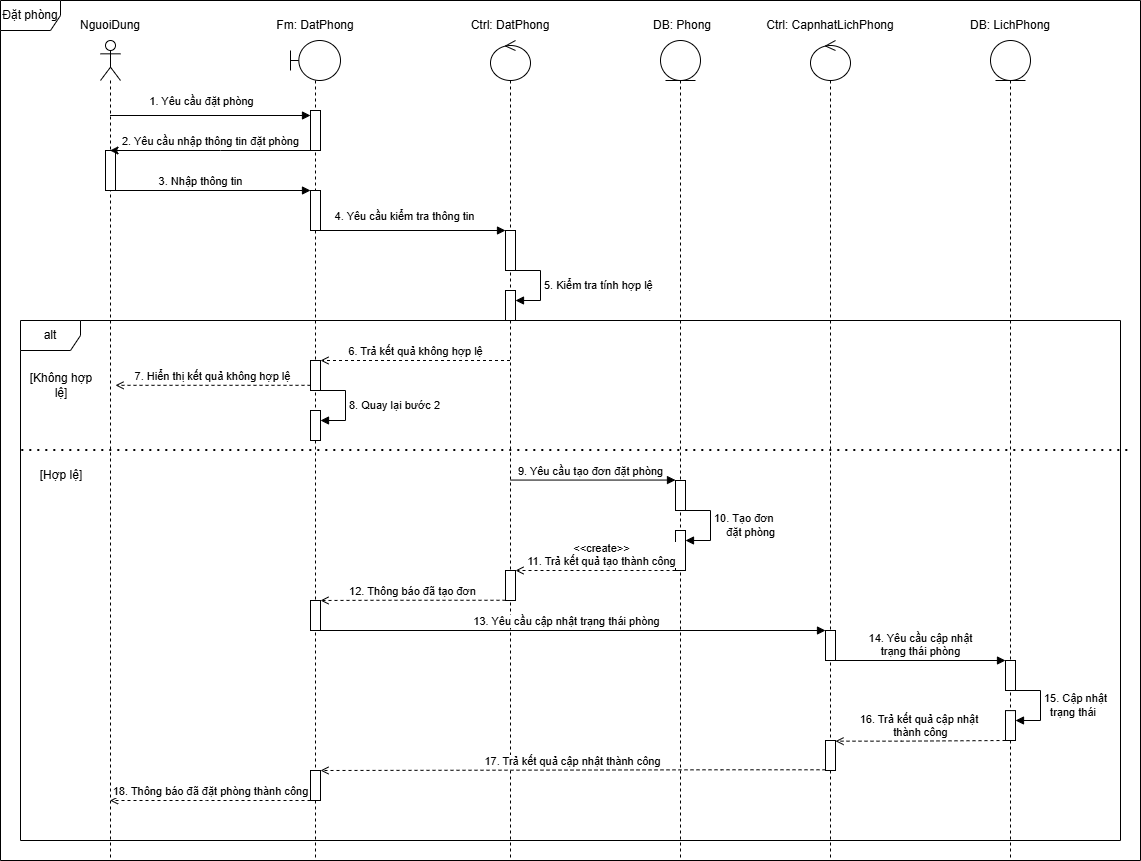

The diagram above was exported from draw.io. Its source (the exported page's mxGraphModel, read from the mxfile embedded in the PNG):
<mxGraphModel dx="1030" dy="596" grid="1" gridSize="10" guides="1" tooltips="1" connect="1" arrows="1" fold="1" page="1" pageScale="1" pageWidth="827" pageHeight="1169" math="0" shadow="0">
  <root>
    <mxCell id="0" />
    <mxCell id="1" parent="0" />
    <mxCell id="vjS4ptjxI8FUD6ji3mCR-1" parent="1" style="shape=umlFrame;whiteSpace=wrap;html=1;pointerEvents=0;" value="Đặt phòng" vertex="1">
      <mxGeometry height="860" width="1140" x="570" y="460" as="geometry" />
    </mxCell>
    <mxCell id="vjS4ptjxI8FUD6ji3mCR-2" parent="1" style="shape=umlLifeline;perimeter=lifelinePerimeter;whiteSpace=wrap;html=1;container=1;dropTarget=0;collapsible=0;recursiveResize=0;outlineConnect=0;portConstraint=eastwest;newEdgeStyle={&quot;curved&quot;:0,&quot;rounded&quot;:0};participant=umlActor;" value="" vertex="1">
      <mxGeometry height="820" width="20" x="670" y="500" as="geometry" />
    </mxCell>
    <mxCell id="vjS4ptjxI8FUD6ji3mCR-3" parent="vjS4ptjxI8FUD6ji3mCR-2" style="html=1;points=[[0,0,0,0,5],[0,1,0,0,-5],[1,0,0,0,5],[1,1,0,0,-5]];perimeter=orthogonalPerimeter;outlineConnect=0;targetShapes=umlLifeline;portConstraint=eastwest;newEdgeStyle={&quot;curved&quot;:0,&quot;rounded&quot;:0};" value="" vertex="1">
      <mxGeometry height="40" width="10" x="5" y="110" as="geometry" />
    </mxCell>
    <mxCell id="vjS4ptjxI8FUD6ji3mCR-4" parent="1" style="shape=umlLifeline;perimeter=lifelinePerimeter;whiteSpace=wrap;html=1;container=1;dropTarget=0;collapsible=0;recursiveResize=0;outlineConnect=0;portConstraint=eastwest;newEdgeStyle={&quot;curved&quot;:0,&quot;rounded&quot;:0};participant=umlBoundary;" value="" vertex="1">
      <mxGeometry height="820" width="50" x="860" y="500" as="geometry" />
    </mxCell>
    <mxCell id="vjS4ptjxI8FUD6ji3mCR-5" parent="vjS4ptjxI8FUD6ji3mCR-4" style="html=1;points=[[0,0,0,0,5],[0,1,0,0,-5],[1,0,0,0,5],[1,1,0,0,-5]];perimeter=orthogonalPerimeter;outlineConnect=0;targetShapes=umlLifeline;portConstraint=eastwest;newEdgeStyle={&quot;curved&quot;:0,&quot;rounded&quot;:0};" value="" vertex="1">
      <mxGeometry height="40" width="10" x="20" y="70" as="geometry" />
    </mxCell>
    <mxCell id="vjS4ptjxI8FUD6ji3mCR-6" parent="vjS4ptjxI8FUD6ji3mCR-4" style="html=1;points=[[0,0,0,0,5],[0,1,0,0,-5],[1,0,0,0,5],[1,1,0,0,-5]];perimeter=orthogonalPerimeter;outlineConnect=0;targetShapes=umlLifeline;portConstraint=eastwest;newEdgeStyle={&quot;curved&quot;:0,&quot;rounded&quot;:0};" value="" vertex="1">
      <mxGeometry height="40" width="10" x="20" y="150" as="geometry" />
    </mxCell>
    <mxCell id="vjS4ptjxI8FUD6ji3mCR-7" parent="1" style="shape=umlLifeline;perimeter=lifelinePerimeter;whiteSpace=wrap;html=1;container=1;dropTarget=0;collapsible=0;recursiveResize=0;outlineConnect=0;portConstraint=eastwest;newEdgeStyle={&quot;curved&quot;:0,&quot;rounded&quot;:0};participant=umlControl;" value="" vertex="1">
      <mxGeometry height="820" width="40" x="1060" y="500" as="geometry" />
    </mxCell>
    <mxCell id="vjS4ptjxI8FUD6ji3mCR-8" parent="vjS4ptjxI8FUD6ji3mCR-7" style="html=1;points=[[0,0,0,0,5],[0,1,0,0,-5],[1,0,0,0,5],[1,1,0,0,-5]];perimeter=orthogonalPerimeter;outlineConnect=0;targetShapes=umlLifeline;portConstraint=eastwest;newEdgeStyle={&quot;curved&quot;:0,&quot;rounded&quot;:0};" value="" vertex="1">
      <mxGeometry height="40" width="10" x="15" y="190" as="geometry" />
    </mxCell>
    <mxCell id="vjS4ptjxI8FUD6ji3mCR-9" parent="vjS4ptjxI8FUD6ji3mCR-7" style="html=1;points=[[0,0,0,0,5],[0,1,0,0,-5],[1,0,0,0,5],[1,1,0,0,-5]];perimeter=orthogonalPerimeter;outlineConnect=0;targetShapes=umlLifeline;portConstraint=eastwest;newEdgeStyle={&quot;curved&quot;:0,&quot;rounded&quot;:0};" value="" vertex="1">
      <mxGeometry height="30" width="10" x="15" y="530" as="geometry" />
    </mxCell>
    <mxCell id="vjS4ptjxI8FUD6ji3mCR-10" edge="1" parent="vjS4ptjxI8FUD6ji3mCR-7" source="vjS4ptjxI8FUD6ji3mCR-8" style="html=1;align=left;spacingLeft=2;endArrow=block;rounded=0;edgeStyle=orthogonalEdgeStyle;curved=0;rounded=0;" target="vjS4ptjxI8FUD6ji3mCR-11" value="5. Kiểm tra tính hợp lệ">
      <mxGeometry relative="1" as="geometry">
        <mxPoint as="offset" />
        <Array as="points">
          <mxPoint x="50" y="230" />
          <mxPoint x="50" y="260" />
        </Array>
        <mxPoint x="25" y="230" as="sourcePoint" />
      </mxGeometry>
    </mxCell>
    <mxCell id="vjS4ptjxI8FUD6ji3mCR-11" parent="vjS4ptjxI8FUD6ji3mCR-7" style="html=1;points=[[0,0,0,0,5],[0,1,0,0,-5],[1,0,0,0,5],[1,1,0,0,-5]];perimeter=orthogonalPerimeter;outlineConnect=0;targetShapes=umlLifeline;portConstraint=eastwest;newEdgeStyle={&quot;curved&quot;:0,&quot;rounded&quot;:0};" value="" vertex="1">
      <mxGeometry height="30" width="10" x="15" y="250" as="geometry" />
    </mxCell>
    <mxCell id="vjS4ptjxI8FUD6ji3mCR-12" parent="1" style="shape=umlLifeline;perimeter=lifelinePerimeter;whiteSpace=wrap;html=1;container=1;dropTarget=0;collapsible=0;recursiveResize=0;outlineConnect=0;portConstraint=eastwest;newEdgeStyle={&quot;curved&quot;:0,&quot;rounded&quot;:0};participant=umlEntity;" value="" vertex="1">
      <mxGeometry height="820" width="40" x="1230" y="500" as="geometry" />
    </mxCell>
    <mxCell id="vjS4ptjxI8FUD6ji3mCR-13" parent="vjS4ptjxI8FUD6ji3mCR-12" style="html=1;points=[[0,0,0,0,5],[0,1,0,0,-5],[1,0,0,0,5],[1,1,0,0,-5]];perimeter=orthogonalPerimeter;outlineConnect=0;targetShapes=umlLifeline;portConstraint=eastwest;newEdgeStyle={&quot;curved&quot;:0,&quot;rounded&quot;:0};" value="" vertex="1">
      <mxGeometry height="40" width="10" x="15" y="490" as="geometry" />
    </mxCell>
    <mxCell id="vjS4ptjxI8FUD6ji3mCR-14" edge="1" parent="vjS4ptjxI8FUD6ji3mCR-12" source="vjS4ptjxI8FUD6ji3mCR-15" style="html=1;align=left;spacingLeft=2;endArrow=block;rounded=0;edgeStyle=orthogonalEdgeStyle;curved=0;rounded=0;" target="vjS4ptjxI8FUD6ji3mCR-13" value="10. Tạo đơn&amp;nbsp;&lt;div&gt;&amp;nbsp; &amp;nbsp; đặt phòng&lt;/div&gt;">
      <mxGeometry relative="1" as="geometry">
        <mxPoint as="offset" />
        <Array as="points">
          <mxPoint x="50" y="470" />
          <mxPoint x="50" y="500" />
        </Array>
        <mxPoint x="25" y="470" as="sourcePoint" />
      </mxGeometry>
    </mxCell>
    <mxCell id="vjS4ptjxI8FUD6ji3mCR-15" parent="vjS4ptjxI8FUD6ji3mCR-12" style="html=1;points=[[0,0,0,0,5],[0,1,0,0,-5],[1,0,0,0,5],[1,1,0,0,-5]];perimeter=orthogonalPerimeter;outlineConnect=0;targetShapes=umlLifeline;portConstraint=eastwest;newEdgeStyle={&quot;curved&quot;:0,&quot;rounded&quot;:0};" value="" vertex="1">
      <mxGeometry height="30" width="10" x="15" y="440" as="geometry" />
    </mxCell>
    <mxCell id="vjS4ptjxI8FUD6ji3mCR-16" edge="1" parent="1" source="vjS4ptjxI8FUD6ji3mCR-5" style="html=1;verticalAlign=bottom;endArrow=classic;curved=0;rounded=0;endFill=1;strokeWidth=1;" target="vjS4ptjxI8FUD6ji3mCR-2" value="2. Yêu cầu nhập thông tin đặt phòng">
      <mxGeometry relative="1" as="geometry">
        <Array as="points">
          <mxPoint x="790" y="610" />
        </Array>
        <mxPoint x="840" y="620" as="sourcePoint" />
        <mxPoint x="770" y="620" as="targetPoint" />
      </mxGeometry>
    </mxCell>
    <mxCell id="vjS4ptjxI8FUD6ji3mCR-17" edge="1" parent="1" source="vjS4ptjxI8FUD6ji3mCR-2" style="html=1;verticalAlign=bottom;endArrow=block;curved=0;rounded=0;entryX=0;entryY=0;entryDx=0;entryDy=5;strokeWidth=1;" target="vjS4ptjxI8FUD6ji3mCR-5" value="1. Yêu cầu đặt phòng">
      <mxGeometry relative="1" x="-0.0973" y="5" as="geometry">
        <mxPoint x="1" as="offset" />
        <mxPoint x="810" y="575" as="sourcePoint" />
      </mxGeometry>
    </mxCell>
    <mxCell id="vjS4ptjxI8FUD6ji3mCR-18" parent="1" style="text;html=1;whiteSpace=wrap;strokeColor=none;fillColor=none;align=center;verticalAlign=middle;rounded=0;" value="NguoiDung" vertex="1">
      <mxGeometry height="30" width="60" x="650" y="470" as="geometry" />
    </mxCell>
    <mxCell id="vjS4ptjxI8FUD6ji3mCR-19" parent="1" style="text;html=1;whiteSpace=wrap;strokeColor=none;fillColor=none;align=center;verticalAlign=middle;rounded=0;" value="Fm: DatPhong" vertex="1">
      <mxGeometry height="30" width="130" x="820" y="470" as="geometry" />
    </mxCell>
    <mxCell id="vjS4ptjxI8FUD6ji3mCR-20" parent="1" style="text;html=1;whiteSpace=wrap;strokeColor=none;fillColor=none;align=center;verticalAlign=middle;rounded=0;" value="Ctrl: DatPhong" vertex="1">
      <mxGeometry height="30" width="130" x="1015" y="470" as="geometry" />
    </mxCell>
    <mxCell id="vjS4ptjxI8FUD6ji3mCR-21" parent="1" style="text;html=1;whiteSpace=wrap;strokeColor=none;fillColor=none;align=center;verticalAlign=middle;rounded=0;" value="DB: Phong" vertex="1">
      <mxGeometry height="30" width="130" x="1187" y="470" as="geometry" />
    </mxCell>
    <mxCell id="vjS4ptjxI8FUD6ji3mCR-22" edge="1" parent="1" source="vjS4ptjxI8FUD6ji3mCR-3" style="html=1;verticalAlign=bottom;endArrow=block;curved=0;rounded=0;strokeWidth=1;" target="vjS4ptjxI8FUD6ji3mCR-6" value="3. Nhập thông tin">
      <mxGeometry relative="1" x="-0.1282" as="geometry">
        <mxPoint as="offset" />
        <mxPoint x="690" y="649.5" as="sourcePoint" />
        <mxPoint x="890" y="649.5" as="targetPoint" />
      </mxGeometry>
    </mxCell>
    <mxCell id="vjS4ptjxI8FUD6ji3mCR-23" edge="1" parent="1" source="vjS4ptjxI8FUD6ji3mCR-6" style="html=1;verticalAlign=bottom;endArrow=block;curved=0;rounded=0;strokeWidth=1;" target="vjS4ptjxI8FUD6ji3mCR-8" value="4. Yêu cầu kiểm tra thông tin">
      <mxGeometry relative="1" x="-0.0973" y="5" as="geometry">
        <mxPoint x="1" as="offset" />
        <mxPoint x="890" y="690" as="sourcePoint" />
        <mxPoint x="1075" y="690" as="targetPoint" />
      </mxGeometry>
    </mxCell>
    <mxCell id="vjS4ptjxI8FUD6ji3mCR-24" parent="1" style="shape=umlFrame;whiteSpace=wrap;html=1;pointerEvents=0;" value="alt" vertex="1">
      <mxGeometry height="520" width="1100" x="590" y="780" as="geometry" />
    </mxCell>
    <mxCell id="vjS4ptjxI8FUD6ji3mCR-25" edge="1" parent="1" source="vjS4ptjxI8FUD6ji3mCR-7" style="html=1;verticalAlign=bottom;endArrow=open;curved=0;rounded=0;endFill=0;strokeWidth=1;dashed=1;" target="vjS4ptjxI8FUD6ji3mCR-26" value="6. Trả kết quả không hợp lệ">
      <mxGeometry relative="1" as="geometry">
        <Array as="points">
          <mxPoint x="963.5" y="820" />
        </Array>
        <mxPoint x="1075" y="820" as="sourcePoint" />
        <mxPoint x="880" y="820" as="targetPoint" />
      </mxGeometry>
    </mxCell>
    <mxCell id="vjS4ptjxI8FUD6ji3mCR-26" parent="1" style="html=1;points=[[0,0,0,0,5],[0,1,0,0,-5],[1,0,0,0,5],[1,1,0,0,-5]];perimeter=orthogonalPerimeter;outlineConnect=0;targetShapes=umlLifeline;portConstraint=eastwest;newEdgeStyle={&quot;curved&quot;:0,&quot;rounded&quot;:0};" value="" vertex="1">
      <mxGeometry height="30" width="10" x="880" y="820" as="geometry" />
    </mxCell>
    <mxCell id="vjS4ptjxI8FUD6ji3mCR-27" edge="1" parent="1" style="html=1;verticalAlign=bottom;endArrow=open;curved=0;rounded=0;endFill=0;strokeWidth=1;dashed=1;" value="7. Hiển thị kết quả không hợp lệ">
      <mxGeometry relative="1" as="geometry">
        <Array as="points">
          <mxPoint x="768.5" y="844.81" />
        </Array>
        <mxPoint x="880" y="844.81" as="sourcePoint" />
        <mxPoint x="684.9999999999998" y="844.81" as="targetPoint" />
      </mxGeometry>
    </mxCell>
    <mxCell id="vjS4ptjxI8FUD6ji3mCR-28" edge="1" parent="1" style="html=1;verticalAlign=bottom;endArrow=block;curved=0;rounded=0;strokeWidth=1;" value="9. Yêu cầu tạo đơn đặt phòng">
      <mxGeometry relative="1" x="-0.0256" as="geometry">
        <mxPoint as="offset" />
        <mxPoint x="1080.0555555555557" y="939.56" as="sourcePoint" />
        <mxPoint x="1245" y="939.56" as="targetPoint" />
      </mxGeometry>
    </mxCell>
    <mxCell id="vjS4ptjxI8FUD6ji3mCR-29" parent="1" style="html=1;points=[[0,0,0,0,5],[0,1,0,0,-5],[1,0,0,0,5],[1,1,0,0,-5]];perimeter=orthogonalPerimeter;outlineConnect=0;targetShapes=umlLifeline;portConstraint=eastwest;newEdgeStyle={&quot;curved&quot;:0,&quot;rounded&quot;:0};" value="" vertex="1">
      <mxGeometry height="30" width="10" x="880" y="1060" as="geometry" />
    </mxCell>
    <mxCell id="vjS4ptjxI8FUD6ji3mCR-30" edge="1" parent="1" source="vjS4ptjxI8FUD6ji3mCR-9" style="html=1;verticalAlign=bottom;endArrow=open;curved=0;rounded=0;endFill=0;strokeWidth=1;dashed=1;" target="vjS4ptjxI8FUD6ji3mCR-29" value="12. Thông báo đã tạo đơn">
      <mxGeometry relative="1" as="geometry">
        <Array as="points">
          <mxPoint x="948.45" y="1059.77" />
        </Array>
        <mxPoint x="1069.95" y="1059.77" as="sourcePoint" />
        <mxPoint x="869.9954545454545" y="1059.77" as="targetPoint" />
      </mxGeometry>
    </mxCell>
    <mxCell id="vjS4ptjxI8FUD6ji3mCR-31" parent="1" style="text;html=1;whiteSpace=wrap;strokeColor=none;fillColor=none;align=center;verticalAlign=middle;rounded=0;" value="[Không hợp lệ]" vertex="1">
      <mxGeometry height="30" width="70" x="596" y="830" as="geometry" />
    </mxCell>
    <mxCell id="vjS4ptjxI8FUD6ji3mCR-32" edge="1" parent="1" style="endArrow=none;dashed=1;html=1;dashPattern=1 3;strokeWidth=2;rounded=0;exitX=0;exitY=0.727;exitDx=0;exitDy=0;exitPerimeter=0;" value="">
      <mxGeometry height="50" relative="1" width="50" as="geometry">
        <mxPoint x="591.31" y="910" as="sourcePoint" />
        <mxPoint x="1700" y="910" as="targetPoint" />
      </mxGeometry>
    </mxCell>
    <mxCell id="vjS4ptjxI8FUD6ji3mCR-33" parent="1" style="text;html=1;whiteSpace=wrap;strokeColor=none;fillColor=none;align=center;verticalAlign=middle;rounded=0;" value="[Hợp lệ]" vertex="1">
      <mxGeometry height="30" width="70" x="596" y="920" as="geometry" />
    </mxCell>
    <mxCell id="vjS4ptjxI8FUD6ji3mCR-34" edge="1" parent="1" source="vjS4ptjxI8FUD6ji3mCR-46" style="html=1;verticalAlign=bottom;endArrow=open;curved=0;rounded=0;endFill=0;strokeWidth=1;dashed=1;" target="vjS4ptjxI8FUD6ji3mCR-44" value="16. Trả kết quả cập nhật&amp;nbsp;&lt;div&gt;thành công&lt;/div&gt;">
      <mxGeometry relative="1" as="geometry">
        <Array as="points">
          <mxPoint x="1471" y="1200.66" />
        </Array>
        <mxPoint x="1574.5000000000002" y="1200.66" as="sourcePoint" />
        <mxPoint x="1410" y="1200.66" as="targetPoint" />
      </mxGeometry>
    </mxCell>
    <mxCell id="vjS4ptjxI8FUD6ji3mCR-35" edge="1" parent="1" style="html=1;verticalAlign=bottom;endArrow=open;curved=0;rounded=0;endFill=0;strokeWidth=1;dashed=1;" target="vjS4ptjxI8FUD6ji3mCR-36" value="17. Trả kết quả cập nhật thành công">
      <mxGeometry relative="1" as="geometry">
        <Array as="points">
          <mxPoint x="1291" y="1229.29" />
        </Array>
        <mxPoint x="1395" y="1229.29" as="sourcePoint" />
        <mxPoint x="1210" y="1229.29" as="targetPoint" />
      </mxGeometry>
    </mxCell>
    <mxCell id="vjS4ptjxI8FUD6ji3mCR-36" parent="1" style="html=1;points=[[0,0,0,0,5],[0,1,0,0,-5],[1,0,0,0,5],[1,1,0,0,-5]];perimeter=orthogonalPerimeter;outlineConnect=0;targetShapes=umlLifeline;portConstraint=eastwest;newEdgeStyle={&quot;curved&quot;:0,&quot;rounded&quot;:0};" value="" vertex="1">
      <mxGeometry height="30" width="10" x="880" y="1230" as="geometry" />
    </mxCell>
    <mxCell id="vjS4ptjxI8FUD6ji3mCR-37" edge="1" parent="1" source="vjS4ptjxI8FUD6ji3mCR-36" style="html=1;verticalAlign=bottom;endArrow=open;curved=0;rounded=0;endFill=0;strokeWidth=1;dashed=1;" target="vjS4ptjxI8FUD6ji3mCR-2" value="18. Thông báo đã đặt phòng thành công">
      <mxGeometry relative="1" as="geometry">
        <Array as="points">
          <mxPoint x="776" y="1260" />
        </Array>
        <mxPoint x="880" y="1260" as="sourcePoint" />
        <mxPoint x="695" y="1260" as="targetPoint" />
      </mxGeometry>
    </mxCell>
    <mxCell id="vjS4ptjxI8FUD6ji3mCR-38" edge="1" parent="1" source="vjS4ptjxI8FUD6ji3mCR-26" style="html=1;align=left;spacingLeft=2;endArrow=block;rounded=0;edgeStyle=orthogonalEdgeStyle;curved=0;rounded=0;" target="vjS4ptjxI8FUD6ji3mCR-39" value="8. Quay lại bước 2">
      <mxGeometry relative="1" as="geometry">
        <mxPoint as="offset" />
        <Array as="points">
          <mxPoint x="915" y="850" />
          <mxPoint x="915" y="880" />
        </Array>
        <mxPoint x="890" y="850" as="sourcePoint" />
      </mxGeometry>
    </mxCell>
    <mxCell id="vjS4ptjxI8FUD6ji3mCR-39" parent="1" style="html=1;points=[[0,0,0,0,5],[0,1,0,0,-5],[1,0,0,0,5],[1,1,0,0,-5]];perimeter=orthogonalPerimeter;outlineConnect=0;targetShapes=umlLifeline;portConstraint=eastwest;newEdgeStyle={&quot;curved&quot;:0,&quot;rounded&quot;:0};" value="" vertex="1">
      <mxGeometry height="30" width="10" x="880" y="870" as="geometry" />
    </mxCell>
    <mxCell id="vjS4ptjxI8FUD6ji3mCR-40" edge="1" parent="1" source="vjS4ptjxI8FUD6ji3mCR-13" style="html=1;verticalAlign=bottom;endArrow=open;curved=0;rounded=0;endFill=0;strokeWidth=1;dashed=1;" target="vjS4ptjxI8FUD6ji3mCR-9" value="&amp;lt;&amp;lt;create&amp;gt;&amp;gt;&lt;div&gt;11. Trả kết quả tạo thành công&lt;/div&gt;">
      <mxGeometry relative="1" x="-0.0811" as="geometry">
        <mxPoint as="offset" />
        <Array as="points">
          <mxPoint x="1128.5" y="1030" />
        </Array>
        <mxPoint x="1245" y="1030" as="sourcePoint" />
        <mxPoint x="1060" y="1030" as="targetPoint" />
      </mxGeometry>
    </mxCell>
    <mxCell id="vjS4ptjxI8FUD6ji3mCR-41" edge="1" parent="1" source="vjS4ptjxI8FUD6ji3mCR-29" style="html=1;verticalAlign=bottom;endArrow=block;curved=0;rounded=0;strokeWidth=1;" target="vjS4ptjxI8FUD6ji3mCR-43" value="13. Yêu cầu cập nhật trạng thái phòng">
      <mxGeometry relative="1" x="-0.0256" as="geometry">
        <mxPoint as="offset" />
        <mxPoint x="800" y="1090" as="sourcePoint" />
        <mxPoint x="1399.5" y="1090" as="targetPoint" />
      </mxGeometry>
    </mxCell>
    <mxCell id="vjS4ptjxI8FUD6ji3mCR-42" parent="1" style="shape=umlLifeline;perimeter=lifelinePerimeter;whiteSpace=wrap;html=1;container=1;dropTarget=0;collapsible=0;recursiveResize=0;outlineConnect=0;portConstraint=eastwest;newEdgeStyle={&quot;curved&quot;:0,&quot;rounded&quot;:0};participant=umlControl;" value="" vertex="1">
      <mxGeometry height="820" width="40" x="1380" y="500" as="geometry" />
    </mxCell>
    <mxCell id="vjS4ptjxI8FUD6ji3mCR-43" parent="vjS4ptjxI8FUD6ji3mCR-42" style="html=1;points=[[0,0,0,0,5],[0,1,0,0,-5],[1,0,0,0,5],[1,1,0,0,-5]];perimeter=orthogonalPerimeter;outlineConnect=0;targetShapes=umlLifeline;portConstraint=eastwest;newEdgeStyle={&quot;curved&quot;:0,&quot;rounded&quot;:0};" value="" vertex="1">
      <mxGeometry height="30" width="10" x="15" y="590" as="geometry" />
    </mxCell>
    <mxCell id="vjS4ptjxI8FUD6ji3mCR-44" parent="vjS4ptjxI8FUD6ji3mCR-42" style="html=1;points=[[0,0,0,0,5],[0,1,0,0,-5],[1,0,0,0,5],[1,1,0,0,-5]];perimeter=orthogonalPerimeter;outlineConnect=0;targetShapes=umlLifeline;portConstraint=eastwest;newEdgeStyle={&quot;curved&quot;:0,&quot;rounded&quot;:0};" value="" vertex="1">
      <mxGeometry height="30" width="10" x="15" y="700" as="geometry" />
    </mxCell>
    <mxCell id="vjS4ptjxI8FUD6ji3mCR-45" parent="1" style="shape=umlLifeline;perimeter=lifelinePerimeter;whiteSpace=wrap;html=1;container=1;dropTarget=0;collapsible=0;recursiveResize=0;outlineConnect=0;portConstraint=eastwest;newEdgeStyle={&quot;curved&quot;:0,&quot;rounded&quot;:0};participant=umlEntity;" value="" vertex="1">
      <mxGeometry height="820" width="40" x="1560" y="500" as="geometry" />
    </mxCell>
    <mxCell id="vjS4ptjxI8FUD6ji3mCR-46" parent="vjS4ptjxI8FUD6ji3mCR-45" style="html=1;points=[[0,0,0,0,5],[0,1,0,0,-5],[1,0,0,0,5],[1,1,0,0,-5]];perimeter=orthogonalPerimeter;outlineConnect=0;targetShapes=umlLifeline;portConstraint=eastwest;newEdgeStyle={&quot;curved&quot;:0,&quot;rounded&quot;:0};" value="" vertex="1">
      <mxGeometry height="29.91" width="10" x="15" y="670.09" as="geometry" />
    </mxCell>
    <mxCell id="vjS4ptjxI8FUD6ji3mCR-47" edge="1" parent="vjS4ptjxI8FUD6ji3mCR-45" source="vjS4ptjxI8FUD6ji3mCR-48" style="html=1;align=left;spacingLeft=2;endArrow=block;rounded=0;edgeStyle=orthogonalEdgeStyle;curved=0;rounded=0;" target="vjS4ptjxI8FUD6ji3mCR-46" value="15. Cập nhật&lt;div&gt;&amp;nbsp; trạng thái&lt;/div&gt;">
      <mxGeometry relative="1" as="geometry">
        <mxPoint as="offset" />
        <Array as="points">
          <mxPoint x="50" y="650" />
          <mxPoint x="50" y="680" />
        </Array>
        <mxPoint x="25" y="650.0373684210525" as="sourcePoint" />
      </mxGeometry>
    </mxCell>
    <mxCell id="vjS4ptjxI8FUD6ji3mCR-48" parent="vjS4ptjxI8FUD6ji3mCR-45" style="html=1;points=[[0,0,0,0,5],[0,1,0,0,-5],[1,0,0,0,5],[1,1,0,0,-5]];perimeter=orthogonalPerimeter;outlineConnect=0;targetShapes=umlLifeline;portConstraint=eastwest;newEdgeStyle={&quot;curved&quot;:0,&quot;rounded&quot;:0};" value="" vertex="1">
      <mxGeometry height="30" width="10" x="15" y="620" as="geometry" />
    </mxCell>
    <mxCell id="vjS4ptjxI8FUD6ji3mCR-49" parent="1" style="text;html=1;whiteSpace=wrap;strokeColor=none;fillColor=none;align=center;verticalAlign=middle;rounded=0;" value="Ctrl: CapnhatLichPhong" vertex="1">
      <mxGeometry height="30" width="150" x="1325" y="470" as="geometry" />
    </mxCell>
    <mxCell id="vjS4ptjxI8FUD6ji3mCR-50" parent="1" style="text;html=1;whiteSpace=wrap;strokeColor=none;fillColor=none;align=center;verticalAlign=middle;rounded=0;" value="DB: LichPhong" vertex="1">
      <mxGeometry height="30" width="130" x="1515" y="470" as="geometry" />
    </mxCell>
    <mxCell id="vjS4ptjxI8FUD6ji3mCR-51" edge="1" parent="1" source="vjS4ptjxI8FUD6ji3mCR-43" style="html=1;verticalAlign=bottom;endArrow=block;curved=0;rounded=0;strokeWidth=1;" target="vjS4ptjxI8FUD6ji3mCR-48" value="14. Yêu cầu cập nhật&lt;div&gt;trạng thái phòng&lt;/div&gt;">
      <mxGeometry relative="1" as="geometry">
        <mxPoint as="offset" />
        <mxPoint x="1400" y="1120" as="sourcePoint" />
        <mxPoint x="1585" y="1120" as="targetPoint" />
      </mxGeometry>
    </mxCell>
  </root>
</mxGraphModel>